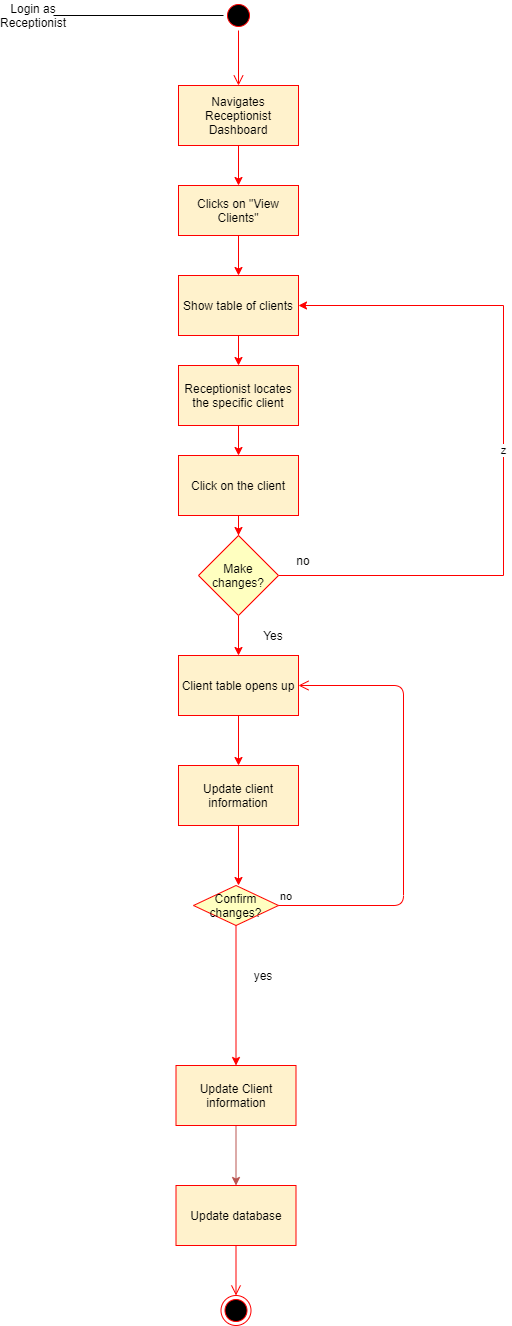

The diagram above was exported from draw.io. Its source (the exported page's mxGraphModel, read from the mxfile embedded in the PNG):
<mxGraphModel dx="1102" dy="582" grid="1" gridSize="10" guides="1" tooltips="1" connect="1" arrows="1" fold="1" page="1" pageScale="1" pageWidth="827" pageHeight="1169" math="0" shadow="0">
  <root>
    <mxCell id="0" />
    <mxCell id="1" parent="0" />
    <mxCell id="spR78Dh4J4ZjINJE8R1M-1" value="Login as Receptionist" style="text;html=1;strokeColor=none;fillColor=none;align=center;verticalAlign=middle;whiteSpace=wrap;rounded=0;" parent="1" vertex="1">
      <mxGeometry x="30" y="20" width="40" height="20" as="geometry" />
    </mxCell>
    <mxCell id="spR78Dh4J4ZjINJE8R1M-2" value="" style="endArrow=none;html=1;exitX=1;exitY=0.5;exitDx=0;exitDy=0;" parent="1" source="spR78Dh4J4ZjINJE8R1M-1" target="spR78Dh4J4ZjINJE8R1M-3" edge="1">
      <mxGeometry width="50" height="50" relative="1" as="geometry">
        <mxPoint x="390" y="210" as="sourcePoint" />
        <mxPoint x="180" y="30" as="targetPoint" />
      </mxGeometry>
    </mxCell>
    <mxCell id="spR78Dh4J4ZjINJE8R1M-3" value="" style="ellipse;html=1;shape=startState;fillColor=#000000;strokeColor=#ff0000;" parent="1" vertex="1">
      <mxGeometry x="240" y="15" width="30" height="30" as="geometry" />
    </mxCell>
    <mxCell id="spR78Dh4J4ZjINJE8R1M-4" value="" style="edgeStyle=orthogonalEdgeStyle;html=1;verticalAlign=bottom;endArrow=open;endSize=8;strokeColor=#ff0000;entryX=0.5;entryY=0;entryDx=0;entryDy=0;" parent="1" source="spR78Dh4J4ZjINJE8R1M-3" target="spR78Dh4J4ZjINJE8R1M-8" edge="1">
      <mxGeometry relative="1" as="geometry">
        <mxPoint x="255" y="130" as="targetPoint" />
      </mxGeometry>
    </mxCell>
    <mxCell id="spR78Dh4J4ZjINJE8R1M-10" style="edgeStyle=orthogonalEdgeStyle;rounded=0;orthogonalLoop=1;jettySize=auto;html=1;exitX=0.5;exitY=1;exitDx=0;exitDy=0;entryX=0.5;entryY=0;entryDx=0;entryDy=0;strokeColor=#FF0000;" parent="1" source="spR78Dh4J4ZjINJE8R1M-8" target="spR78Dh4J4ZjINJE8R1M-9" edge="1">
      <mxGeometry relative="1" as="geometry" />
    </mxCell>
    <mxCell id="spR78Dh4J4ZjINJE8R1M-8" value="Navigates Receptionist Dashboard" style="rounded=0;whiteSpace=wrap;html=1;fillColor=#fff2cc;strokeColor=#FF0000;" parent="1" vertex="1">
      <mxGeometry x="195" y="100" width="120" height="60" as="geometry" />
    </mxCell>
    <mxCell id="spR78Dh4J4ZjINJE8R1M-20" style="edgeStyle=orthogonalEdgeStyle;rounded=0;orthogonalLoop=1;jettySize=auto;html=1;entryX=0.5;entryY=0;entryDx=0;entryDy=0;strokeColor=#FF0000;" parent="1" source="spR78Dh4J4ZjINJE8R1M-9" target="spR78Dh4J4ZjINJE8R1M-19" edge="1">
      <mxGeometry relative="1" as="geometry" />
    </mxCell>
    <mxCell id="spR78Dh4J4ZjINJE8R1M-9" value="Clicks on &quot;View Clients&quot;" style="rounded=0;whiteSpace=wrap;html=1;fillColor=#fff2cc;strokeColor=#FF0000;" parent="1" vertex="1">
      <mxGeometry x="195" y="200" width="120" height="50" as="geometry" />
    </mxCell>
    <mxCell id="spR78Dh4J4ZjINJE8R1M-33" style="edgeStyle=orthogonalEdgeStyle;rounded=0;orthogonalLoop=1;jettySize=auto;html=1;strokeColor=#FF0000;" parent="1" source="spR78Dh4J4ZjINJE8R1M-11" target="spR78Dh4J4ZjINJE8R1M-13" edge="1">
      <mxGeometry relative="1" as="geometry" />
    </mxCell>
    <mxCell id="spR78Dh4J4ZjINJE8R1M-11" value="Receptionist locates the specific client" style="rounded=0;whiteSpace=wrap;html=1;fillColor=#fff2cc;strokeColor=#FF0000;" parent="1" vertex="1">
      <mxGeometry x="195" y="380" width="120" height="60" as="geometry" />
    </mxCell>
    <mxCell id="spR78Dh4J4ZjINJE8R1M-42" style="edgeStyle=orthogonalEdgeStyle;rounded=0;orthogonalLoop=1;jettySize=auto;html=1;entryX=0.5;entryY=0;entryDx=0;entryDy=0;strokeColor=#FF0000;" parent="1" source="spR78Dh4J4ZjINJE8R1M-13" target="spR78Dh4J4ZjINJE8R1M-18" edge="1">
      <mxGeometry relative="1" as="geometry" />
    </mxCell>
    <mxCell id="spR78Dh4J4ZjINJE8R1M-13" value="Click on the client" style="rounded=0;whiteSpace=wrap;html=1;fillColor=#fff2cc;strokeColor=#FF0000;" parent="1" vertex="1">
      <mxGeometry x="195" y="470" width="120" height="60" as="geometry" />
    </mxCell>
    <mxCell id="spR78Dh4J4ZjINJE8R1M-38" value="z" style="edgeStyle=orthogonalEdgeStyle;rounded=0;orthogonalLoop=1;jettySize=auto;html=1;entryX=1;entryY=0.5;entryDx=0;entryDy=0;strokeColor=#FF0000;" parent="1" source="spR78Dh4J4ZjINJE8R1M-18" target="spR78Dh4J4ZjINJE8R1M-19" edge="1">
      <mxGeometry relative="1" as="geometry">
        <mxPoint x="570" y="450" as="targetPoint" />
        <Array as="points">
          <mxPoint x="520" y="590" />
          <mxPoint x="520" y="320" />
        </Array>
      </mxGeometry>
    </mxCell>
    <mxCell id="spR78Dh4J4ZjINJE8R1M-43" style="edgeStyle=orthogonalEdgeStyle;rounded=0;orthogonalLoop=1;jettySize=auto;html=1;exitX=0.5;exitY=1;exitDx=0;exitDy=0;entryX=0.5;entryY=0;entryDx=0;entryDy=0;strokeColor=#FF0000;" parent="1" source="spR78Dh4J4ZjINJE8R1M-18" target="spR78Dh4J4ZjINJE8R1M-32" edge="1">
      <mxGeometry relative="1" as="geometry" />
    </mxCell>
    <mxCell id="spR78Dh4J4ZjINJE8R1M-18" value="Make changes?" style="rhombus;whiteSpace=wrap;html=1;fillColor=#FFFFC0;strokeColor=#FF0000;" parent="1" vertex="1">
      <mxGeometry x="215" y="550" width="80" height="80" as="geometry" />
    </mxCell>
    <mxCell id="spR78Dh4J4ZjINJE8R1M-21" style="edgeStyle=orthogonalEdgeStyle;rounded=0;orthogonalLoop=1;jettySize=auto;html=1;entryX=0.5;entryY=0;entryDx=0;entryDy=0;strokeColor=#FF0000;" parent="1" source="spR78Dh4J4ZjINJE8R1M-19" target="spR78Dh4J4ZjINJE8R1M-11" edge="1">
      <mxGeometry relative="1" as="geometry" />
    </mxCell>
    <mxCell id="spR78Dh4J4ZjINJE8R1M-19" value="Show table of clients" style="rounded=0;whiteSpace=wrap;html=1;fillColor=#fff2cc;strokeColor=#FF0000;" parent="1" vertex="1">
      <mxGeometry x="195" y="290" width="120" height="60" as="geometry" />
    </mxCell>
    <mxCell id="spR78Dh4J4ZjINJE8R1M-27" style="edgeStyle=orthogonalEdgeStyle;rounded=0;orthogonalLoop=1;jettySize=auto;html=1;strokeColor=#FF0000;" parent="1" source="spR78Dh4J4ZjINJE8R1M-25" edge="1">
      <mxGeometry relative="1" as="geometry">
        <mxPoint x="255" y="900" as="targetPoint" />
      </mxGeometry>
    </mxCell>
    <mxCell id="spR78Dh4J4ZjINJE8R1M-25" value="Update client information" style="rounded=0;whiteSpace=wrap;html=1;fillColor=#fff2cc;strokeColor=#FF0000;" parent="1" vertex="1">
      <mxGeometry x="195" y="780" width="120" height="60" as="geometry" />
    </mxCell>
    <mxCell id="spR78Dh4J4ZjINJE8R1M-44" style="edgeStyle=orthogonalEdgeStyle;rounded=0;orthogonalLoop=1;jettySize=auto;html=1;entryX=0.5;entryY=0;entryDx=0;entryDy=0;strokeColor=#FF0000;" parent="1" source="spR78Dh4J4ZjINJE8R1M-32" target="spR78Dh4J4ZjINJE8R1M-25" edge="1">
      <mxGeometry relative="1" as="geometry" />
    </mxCell>
    <mxCell id="spR78Dh4J4ZjINJE8R1M-32" value="Client table opens up" style="rounded=0;whiteSpace=wrap;html=1;fillColor=#fff2cc;strokeColor=#FF0000;" parent="1" vertex="1">
      <mxGeometry x="195" y="670" width="120" height="60" as="geometry" />
    </mxCell>
    <mxCell id="spR78Dh4J4ZjINJE8R1M-40" value="no" style="text;html=1;strokeColor=none;fillColor=none;align=center;verticalAlign=middle;whiteSpace=wrap;rounded=0;" parent="1" vertex="1">
      <mxGeometry x="300" y="565" width="40" height="20" as="geometry" />
    </mxCell>
    <mxCell id="spR78Dh4J4ZjINJE8R1M-41" value="Yes" style="text;html=1;strokeColor=none;fillColor=none;align=center;verticalAlign=middle;whiteSpace=wrap;rounded=0;" parent="1" vertex="1">
      <mxGeometry x="270" y="640" width="40" height="20" as="geometry" />
    </mxCell>
    <mxCell id="spR78Dh4J4ZjINJE8R1M-75" style="edgeStyle=orthogonalEdgeStyle;rounded=0;orthogonalLoop=1;jettySize=auto;html=1;entryX=0.5;entryY=0;entryDx=0;entryDy=0;strokeColor=#FF0000;" parent="1" source="spR78Dh4J4ZjINJE8R1M-59" target="spR78Dh4J4ZjINJE8R1M-67" edge="1">
      <mxGeometry relative="1" as="geometry">
        <mxPoint x="253" y="1065" as="targetPoint" />
      </mxGeometry>
    </mxCell>
    <mxCell id="spR78Dh4J4ZjINJE8R1M-59" value="Confirm changes?" style="rhombus;whiteSpace=wrap;html=1;fillColor=#ffffc0;strokeColor=#ff0000;" parent="1" vertex="1">
      <mxGeometry x="210" y="900" width="85" height="40" as="geometry" />
    </mxCell>
    <mxCell id="spR78Dh4J4ZjINJE8R1M-60" value="no" style="edgeStyle=orthogonalEdgeStyle;html=1;align=left;verticalAlign=bottom;endArrow=open;endSize=8;strokeColor=#ff0000;entryX=1;entryY=0.5;entryDx=0;entryDy=0;" parent="1" source="spR78Dh4J4ZjINJE8R1M-59" target="spR78Dh4J4ZjINJE8R1M-32" edge="1">
      <mxGeometry x="-1" relative="1" as="geometry">
        <mxPoint x="410" y="790" as="targetPoint" />
        <Array as="points">
          <mxPoint x="420" y="920" />
          <mxPoint x="420" y="700" />
        </Array>
      </mxGeometry>
    </mxCell>
    <mxCell id="spR78Dh4J4ZjINJE8R1M-66" value="Update database" style="rounded=0;whiteSpace=wrap;html=1;fillColor=#fff2cc;strokeWidth=1;strokeColor=#FF0000;" parent="1" vertex="1">
      <mxGeometry x="192.5" y="1200" width="120" height="60" as="geometry" />
    </mxCell>
    <mxCell id="vwbOmgbQpJ0R2395qWyg-1" style="edgeStyle=orthogonalEdgeStyle;rounded=0;orthogonalLoop=1;jettySize=auto;html=1;fillColor=#f8cecc;strokeColor=#b85450;" edge="1" parent="1" source="spR78Dh4J4ZjINJE8R1M-67" target="spR78Dh4J4ZjINJE8R1M-66">
      <mxGeometry relative="1" as="geometry" />
    </mxCell>
    <mxCell id="spR78Dh4J4ZjINJE8R1M-67" value="Update Client information" style="rounded=0;whiteSpace=wrap;html=1;fillColor=#fff2cc;strokeColor=#FF0000;" parent="1" vertex="1">
      <mxGeometry x="192.5" y="1080" width="120" height="60" as="geometry" />
    </mxCell>
    <mxCell id="spR78Dh4J4ZjINJE8R1M-71" value="" style="edgeStyle=orthogonalEdgeStyle;html=1;verticalAlign=bottom;endArrow=open;endSize=8;strokeColor=#ff0000;entryX=0.5;entryY=0;entryDx=0;entryDy=0;exitX=0.5;exitY=1;exitDx=0;exitDy=0;" parent="1" source="spR78Dh4J4ZjINJE8R1M-66" target="spR78Dh4J4ZjINJE8R1M-74" edge="1">
      <mxGeometry relative="1" as="geometry">
        <mxPoint x="255" y="1450" as="targetPoint" />
        <mxPoint x="255" y="1370" as="sourcePoint" />
      </mxGeometry>
    </mxCell>
    <mxCell id="spR78Dh4J4ZjINJE8R1M-74" value="" style="ellipse;html=1;shape=endState;fillColor=#000000;strokeColor=#ff0000;" parent="1" vertex="1">
      <mxGeometry x="237.5" y="1310" width="30" height="30" as="geometry" />
    </mxCell>
    <mxCell id="spR78Dh4J4ZjINJE8R1M-76" value="yes" style="text;html=1;strokeColor=none;fillColor=none;align=center;verticalAlign=middle;whiteSpace=wrap;rounded=0;" parent="1" vertex="1">
      <mxGeometry x="260" y="980" width="40" height="20" as="geometry" />
    </mxCell>
  </root>
</mxGraphModel>